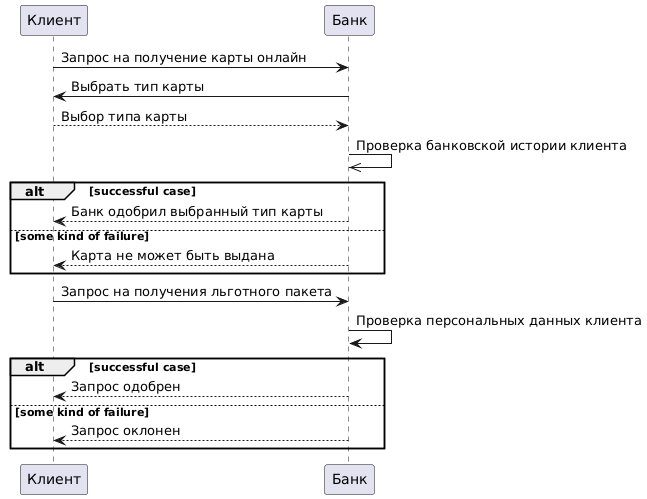

The diagram above was rendered by PlantUML. Its source (embedded in the PNG):
@startuml
Клиент -> Банк: Запрос на получение карты онлайн
Банк -> Клиент: Выбрать тип карты
Клиент--> Банк: Выбор типа карты
Банк ->> Банк: Проверка банковской истории клиента
alt successful case
Банк --> Клиент: Банк одобрил выбранный тип карты
else some kind of failure
Банк --> Клиент: Карта не может быть выдана
end
Клиент -> Банк: Запрос на получения льготного пакета
Банк -> Банк: Проверка персональных данных клиента
alt successful case
    Банк--> Клиент: Запрос одобрен
else some kind of failure
    Банк--> Клиент: Запрос оклонен
end
@enduml